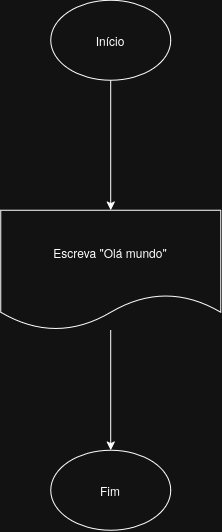

The diagram above was exported from draw.io. Its source (the exported page's mxGraphModel, read from the mxfile embedded in the PNG):
<mxGraphModel dx="1553" dy="922" grid="1" gridSize="10" guides="1" tooltips="1" connect="1" arrows="1" fold="1" page="1" pageScale="1" pageWidth="850" pageHeight="1100" math="0" shadow="0">
  <root>
    <mxCell id="0" />
    <mxCell id="1" parent="0" />
    <mxCell id="05fK5RmyrLw-izaFcHRT-3" edge="1" parent="1" source="05fK5RmyrLw-izaFcHRT-1" style="edgeStyle=orthogonalEdgeStyle;rounded=0;orthogonalLoop=1;jettySize=auto;html=1;entryX=0.5;entryY=0;entryDx=0;entryDy=0;" target="05fK5RmyrLw-izaFcHRT-2">
      <mxGeometry relative="1" as="geometry" />
    </mxCell>
    <mxCell id="05fK5RmyrLw-izaFcHRT-1" parent="1" style="ellipse;whiteSpace=wrap;html=1;shapeInside=1;" value="Início" vertex="1">
      <mxGeometry height="80" width="120" x="380" y="200" as="geometry" />
    </mxCell>
    <mxCell id="05fK5RmyrLw-izaFcHRT-5" edge="1" parent="1" source="05fK5RmyrLw-izaFcHRT-2" style="edgeStyle=orthogonalEdgeStyle;rounded=0;orthogonalLoop=1;jettySize=auto;html=1;entryX=0.5;entryY=0;entryDx=0;entryDy=0;" target="05fK5RmyrLw-izaFcHRT-4">
      <mxGeometry relative="1" as="geometry" />
    </mxCell>
    <mxCell id="05fK5RmyrLw-izaFcHRT-2" parent="1" style="shape=document;whiteSpace=wrap;html=1;boundedLbl=1;" value="Escreva &quot;Olá mundo&quot;" vertex="1">
      <mxGeometry height="120" width="220" x="330" y="410" as="geometry" />
    </mxCell>
    <mxCell id="05fK5RmyrLw-izaFcHRT-4" parent="1" style="ellipse;whiteSpace=wrap;html=1;shapeInside=1;" value="Fim" vertex="1">
      <mxGeometry height="80" width="120" x="380" y="650" as="geometry" />
    </mxCell>
  </root>
</mxGraphModel>